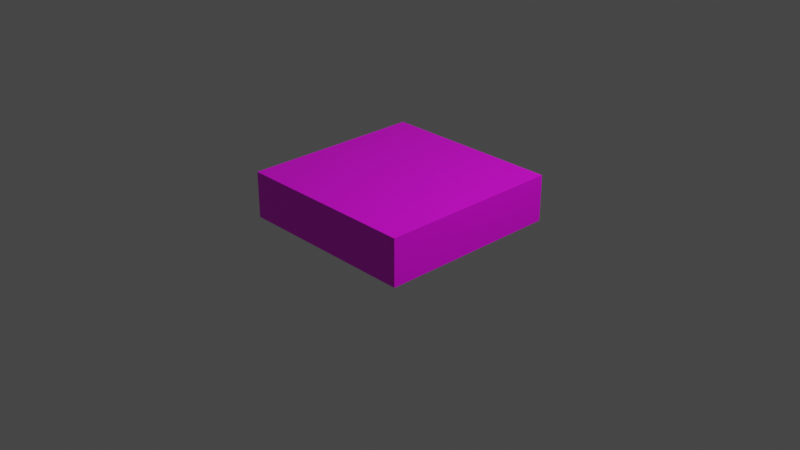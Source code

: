 # Source: casillaNegra.blend  (saved by Blender 3.1.7; exported with 4.5.12 LTS)
import bpy
from mathutils import Matrix  # noqa: F401  (used for matrix-valued properties, if any)

bpy.ops.wm.read_factory_settings(use_empty=True)
scene = bpy.context.scene
scene.name = 'Scene'

# ---- collections
col_collection = bpy.data.collections.new('Collection'); scene.collection.children.link(col_collection)

# ---- images (referenced by path relative to the original .blend; pixels are not part of the script)
import os
ASSET_DIR = os.environ.get("B2B_ASSET_DIR", "")  # directory of the original .blend (textures are referenced by path, not embedded)
HERE = os.path.dirname(os.path.abspath(__file__))  # packed textures are extracted next to this script under _unpacked/

def load_image(name, relpath, width, height, colorspace="sRGB"):
    """Load a texture the original file referenced (path relative to the .blend, or extracted next to this script)."""
    p = next((c for c in (os.path.join(HERE, relpath), os.path.join(ASSET_DIR, relpath)) if relpath and os.path.exists(c)), "")
    if p:
        img = bpy.data.images.load(p, check_existing=True)
        img.name = name
    else:  # same state as the original file: an image datablock whose file is absent (Cycles renders it pink)
        img = bpy.data.images.new(name, width, height)
        img.source = "FILE"
        img.filepath = "//" + (relpath or name)
    img.colorspace_settings.name = colorspace
    return img
img_casillacastillo = load_image('CasillaCastillo', '', 1024, 1024, 'sRGB')

# ---- materials (node trees are filled in below, after node groups)
mat_casillacastillo = bpy.data.materials.new('CasillaCastillo')
mat_casillacastillo.alpha_threshold = 0.0
mat_casillacastillo.use_transparent_shadow = False
mat_casillacastillo.line_color = (0.0, 0.0, 0.0, 1.0)

# ---- material node trees
mat_casillacastillo.use_nodes = True; mat_casillacastillo.node_tree.nodes.clear()
_N = mat_casillacastillo.node_tree.nodes; _L = mat_casillacastillo.node_tree.links
n0 = _N.new('ShaderNodeOutputMaterial'); n0.name = 'Material Output'; n0.location = (300, 300)
n1 = _N.new('ShaderNodeBsdfPrincipled'); n1.name = 'Principled BSDF'; n1.location = (10, 300)
n1.distribution = 'GGX'
n1.subsurface_method = 'RANDOM_WALK_SKIN'
n1.inputs[2].default_value = 0.4
n1.inputs[3].default_value = 1.45
n1.inputs[27].default_value = (0.0, 0.0, 0.0, 1.0)
n1.inputs[28].default_value = 1.0
n2 = _N.new('ShaderNodeTexImage'); n2.name = 'Image Texture'; n2.location = (-280, 280)
n2.image = img_casillacastillo
_L.new(n1.outputs[0], n0.inputs[0])
_L.new(n2.outputs[0], n1.inputs[0])
n0.is_active_output = True

# ---- world
world_world = bpy.data.worlds.new('World'); scene.world = world_world
world_world.use_nodes = True; world_world.node_tree.nodes.clear()
_N = world_world.node_tree.nodes; _L = world_world.node_tree.links
n0 = _N.new('ShaderNodeOutputWorld'); n0.name = 'World Output'; n0.location = (300, 300)
n1 = _N.new('ShaderNodeBackground'); n1.name = 'Background'; n1.location = (10, 300)
n1.inputs[0].default_value = (0.05088, 0.05088, 0.05088, 1.0)
_L.new(n1.outputs[0], n0.inputs[0])
n0.is_active_output = True
world_world.color = (0.05088, 0.05088, 0.05088)
world_world.use_sun_shadow = False
world_world.sun_shadow_jitter_overblur = 0.0

# ---- cameras
cam_camera = bpy.data.cameras.new('Camera')
cam_camera.clip_end = 100.0
cam_camera.ortho_scale = 7.314

# ---- lights
light_light = bpy.data.lights.new('Light', 'POINT')
light_light.transmission_factor = 0.0
light_light.energy = 1000.0
light_light.shadow_soft_size = 0.1
light_light.shadow_maximum_resolution = 0.006
light_light.use_absolute_resolution = True

# ---- meshes
me_casilla = bpy.data.meshes.new('Casilla')
me_casilla.from_pydata([(1.0, 1.0, 0.5), (1.0, 1.0, 0.0), (1.0, -1.0, 0.5), (1.0, -1.0, 0.0), (-1.0, 1.0, 0.5), (-1.0, 1.0, 0.0), (-1.0, -1.0, 0.5), (-1.0, -1.0, 0.0)], [], [(0, 4, 6, 2), (3, 2, 6, 7), (7, 6, 4, 5), (5, 1, 3, 7), (1, 0, 2, 3), (5, 4, 0, 1)])
_uv = me_casilla.uv_layers.new(name='UVMap')
_uv.uv.foreach_set('vector', [0.625, 0.5, 0.875, 0.5, 0.875, 0.75, 0.625, 0.75, 0.375, 0.75, 0.5, 0.75, 0.5, 1.0, 0.375, 1.0, 0.375, 0.0, 0.5, 0.0, 0.5, 0.25, 0.375, 0.25, 0.125, 0.5, 0.375, 0.5, 0.375, 0.75, 0.125, 0.75, 0.375, 0.5, 0.5, 0.5, 0.5, 0.75, 0.375, 0.75, 0.375, 0.25, 0.5, 0.25, 0.5, 0.5, 0.375, 0.5])
me_casilla.materials.append(mat_casillacastillo)
me_casilla.use_remesh_preserve_volume = False
me_casilla.use_remesh_preserve_attributes = False
me_casilla.use_mirror_vertex_groups = False
me_casilla.update()

# ---- objects
ob_casilla = bpy.data.objects.new('Casilla', me_casilla)
ob_light = bpy.data.objects.new('Light', light_light)
ob_camera = bpy.data.objects.new('Camera', cam_camera)

# ---- transforms, parenting, visibility, modifiers, constraints
ob_casilla.location = (0.0, 0.0, 0.0)
ob_casilla.lock_rotations_4d = False
ob_casilla.empty_display_type = 'ARROWS'
ob_casilla.lineart.crease_threshold = 0.0
ob_light.location = (4.076, 1.005, 5.904)
ob_light.rotation_euler = (0.6503, 0.05522, 1.866)
ob_light.lock_rotations_4d = False
ob_light.empty_display_type = 'ARROWS'
ob_light.color = (0.0, 0.0, 0.0, 0.0)
ob_light.lineart.crease_threshold = 0.0
ob_camera.location = (7.359, -6.926, 4.958)
ob_camera.rotation_euler = (1.109, 0.0, 0.8149)
ob_camera.lock_rotations_4d = False
ob_camera.empty_display_type = 'ARROWS'
ob_camera.color = (0.0, 0.0, 0.0, 0.0)
ob_camera.display_type = 'WIRE'
ob_camera.lineart.crease_threshold = 0.0

# ---- collection membership
col_collection.objects.link(ob_casilla)
col_collection.objects.link(ob_light)
col_collection.objects.link(ob_camera)

# ---- scene / render settings (as saved in the file)
scene.camera = ob_camera
scene.frame_start = 1; scene.frame_end = 250; scene.frame_set(1)
scene.render.engine = 'BLENDER_EEVEE_NEXT'
scene.cycles.sampling_pattern = 'TABULATED_SOBOL'
scene.cycles.use_light_tree = False
scene.view_settings.view_transform = 'Filmic'
bpy.context.view_layer.update()

